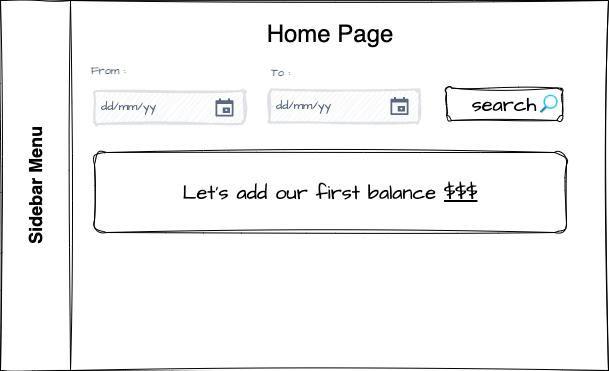

The diagram above was exported from draw.io. Its source (the exported page's mxGraphModel, read from the mxfile embedded in the PNG):
<mxGraphModel dx="794" dy="516" grid="0" gridSize="10" guides="1" tooltips="1" connect="1" arrows="1" fold="1" page="1" pageScale="1" pageWidth="3300" pageHeight="2339" background="none" math="0" shadow="0">
  <root>
    <mxCell id="0" />
    <mxCell id="1" parent="0" />
    <mxCell id="R9rUVliAvtqfRVLeSiZ5-2" value="&lt;font style=&quot;font-size: 18px;&quot;&gt;Sidebar Menu&lt;/font&gt;" style="swimlane;horizontal=0;whiteSpace=wrap;html=1;startSize=70;fillColor=#FFFFFF;rounded=0;sketch=1;curveFitting=1;jiggle=2;" parent="1" vertex="1">
      <mxGeometry x="278" y="53" width="608" height="370" as="geometry">
        <mxRectangle x="291" y="39" width="40" height="147" as="alternateBounds" />
      </mxGeometry>
    </mxCell>
    <mxCell id="R9rUVliAvtqfRVLeSiZ5-5" value="&lt;font style=&quot;font-size: 24px;&quot;&gt;Home Page&lt;/font&gt;" style="text;html=1;strokeColor=none;fillColor=none;align=center;verticalAlign=middle;whiteSpace=wrap;rounded=0;fontSize=18;sketch=1;curveFitting=1;jiggle=2;" parent="R9rUVliAvtqfRVLeSiZ5-2" vertex="1">
      <mxGeometry x="175" y="19" width="310" height="30" as="geometry" />
    </mxCell>
    <mxCell id="OnjnrJ6l_iziBfYXiUT9-1" value="" style="rounded=1;whiteSpace=wrap;html=1;sketch=1;hachureGap=4;jiggle=2;curveFitting=1;fontFamily=Architects Daughter;fontSource=https%3A%2F%2Ffonts.googleapis.com%2Fcss%3Ffamily%3DArchitects%2BDaughter;fontSize=20;" vertex="1" parent="R9rUVliAvtqfRVLeSiZ5-2">
      <mxGeometry x="94" y="152" width="472" height="80" as="geometry" />
    </mxCell>
    <mxCell id="OnjnrJ6l_iziBfYXiUT9-2" value="Let's add our first balance &lt;u&gt;$$$&lt;/u&gt;" style="text;html=1;strokeColor=none;fillColor=none;align=center;verticalAlign=middle;whiteSpace=wrap;rounded=0;fontSize=20;fontFamily=Architects Daughter;" vertex="1" parent="R9rUVliAvtqfRVLeSiZ5-2">
      <mxGeometry x="170" y="177" width="320" height="30" as="geometry" />
    </mxCell>
    <mxCell id="OnjnrJ6l_iziBfYXiUT9-5" value="dd/mm/yy" style="rounded=1;arcSize=9;fillColor=#F7F8F9;align=left;spacingLeft=5;strokeColor=#DEE1E6;html=1;strokeWidth=2;fontColor=#596780;fontSize=12;sketch=1;hachureGap=4;pointerEvents=0;fontFamily=Architects Daughter;fontSource=https%3A%2F%2Ffonts.googleapis.com%2Fcss%3Ffamily%3DArchitects%2BDaughter;jiggle=2;curveFitting=1;" vertex="1" parent="R9rUVliAvtqfRVLeSiZ5-2">
      <mxGeometry x="94" y="90.5" width="150" height="33" as="geometry" />
    </mxCell>
    <mxCell id="OnjnrJ6l_iziBfYXiUT9-6" value="" style="shape=mxgraph.gmdl.calendar;fillColor=#5A6881;strokeColor=none;sketch=0;hachureGap=4;pointerEvents=0;fontFamily=Architects Daughter;fontSource=https%3A%2F%2Ffonts.googleapis.com%2Fcss%3Ffamily%3DArchitects%2BDaughter;fontSize=20;jiggle=2;curveFitting=1;" vertex="1" parent="OnjnrJ6l_iziBfYXiUT9-5">
      <mxGeometry x="1" y="0.5" width="18" height="18" relative="1" as="geometry">
        <mxPoint x="-29" y="-9" as="offset" />
      </mxGeometry>
    </mxCell>
    <mxCell id="OnjnrJ6l_iziBfYXiUT9-7" value="To :" style="fillColor=none;strokeColor=none;html=1;fontSize=11;fontStyle=0;align=left;fontColor=#596780;fontStyle=1;fontSize=11;sketch=1;hachureGap=4;pointerEvents=0;fontFamily=Architects Daughter;fontSource=https%3A%2F%2Ffonts.googleapis.com%2Fcss%3Ffamily%3DArchitects%2BDaughter;jiggle=2;curveFitting=1;" vertex="1" parent="R9rUVliAvtqfRVLeSiZ5-2">
      <mxGeometry x="269" y="62" width="240" height="20" as="geometry" />
    </mxCell>
    <mxCell id="OnjnrJ6l_iziBfYXiUT9-8" value="dd/mm/yy" style="rounded=1;arcSize=9;fillColor=#F7F8F9;align=left;spacingLeft=5;strokeColor=#DEE1E6;html=1;strokeWidth=2;fontColor=#596780;fontSize=12;sketch=1;hachureGap=4;pointerEvents=0;fontFamily=Architects Daughter;fontSource=https%3A%2F%2Ffonts.googleapis.com%2Fcss%3Ffamily%3DArchitects%2BDaughter;jiggle=2;curveFitting=1;" vertex="1" parent="R9rUVliAvtqfRVLeSiZ5-2">
      <mxGeometry x="269" y="89" width="150" height="33" as="geometry" />
    </mxCell>
    <mxCell id="OnjnrJ6l_iziBfYXiUT9-9" value="" style="shape=mxgraph.gmdl.calendar;fillColor=#5A6881;strokeColor=none;sketch=0;hachureGap=4;pointerEvents=0;fontFamily=Architects Daughter;fontSource=https%3A%2F%2Ffonts.googleapis.com%2Fcss%3Ffamily%3DArchitects%2BDaughter;fontSize=20;jiggle=2;curveFitting=1;" vertex="1" parent="OnjnrJ6l_iziBfYXiUT9-8">
      <mxGeometry x="1" y="0.5" width="18" height="18" relative="1" as="geometry">
        <mxPoint x="-29" y="-9" as="offset" />
      </mxGeometry>
    </mxCell>
    <mxCell id="OnjnrJ6l_iziBfYXiUT9-4" value="From :" style="fillColor=none;strokeColor=none;html=1;fontSize=11;fontStyle=0;align=left;fontColor=#596780;fontStyle=1;fontSize=11;sketch=1;hachureGap=4;pointerEvents=0;fontFamily=Architects Daughter;fontSource=https%3A%2F%2Ffonts.googleapis.com%2Fcss%3Ffamily%3DArchitects%2BDaughter;jiggle=2;curveFitting=1;" vertex="1" parent="R9rUVliAvtqfRVLeSiZ5-2">
      <mxGeometry x="89" y="60" width="240" height="20" as="geometry" />
    </mxCell>
    <mxCell id="OnjnrJ6l_iziBfYXiUT9-11" value="search" style="rounded=1;whiteSpace=wrap;html=1;sketch=1;hachureGap=4;jiggle=2;curveFitting=1;fontFamily=Architects Daughter;fontSource=https%3A%2F%2Ffonts.googleapis.com%2Fcss%3Ffamily%3DArchitects%2BDaughter;fontSize=20;" vertex="1" parent="R9rUVliAvtqfRVLeSiZ5-2">
      <mxGeometry x="446" y="87.5" width="116" height="32.5" as="geometry" />
    </mxCell>
    <mxCell id="OnjnrJ6l_iziBfYXiUT9-12" value="" style="image;aspect=fixed;html=1;points=[];align=center;fontSize=12;image=img/lib/azure2/general/Search.svg;sketch=1;hachureGap=4;jiggle=2;curveFitting=1;fontFamily=Architects Daughter;fontSource=https%3A%2F%2Ffonts.googleapis.com%2Fcss%3Ffamily%3DArchitects%2BDaughter;" vertex="1" parent="R9rUVliAvtqfRVLeSiZ5-2">
      <mxGeometry x="540" y="94.76" width="17.71" height="17.98" as="geometry" />
    </mxCell>
  </root>
</mxGraphModel>